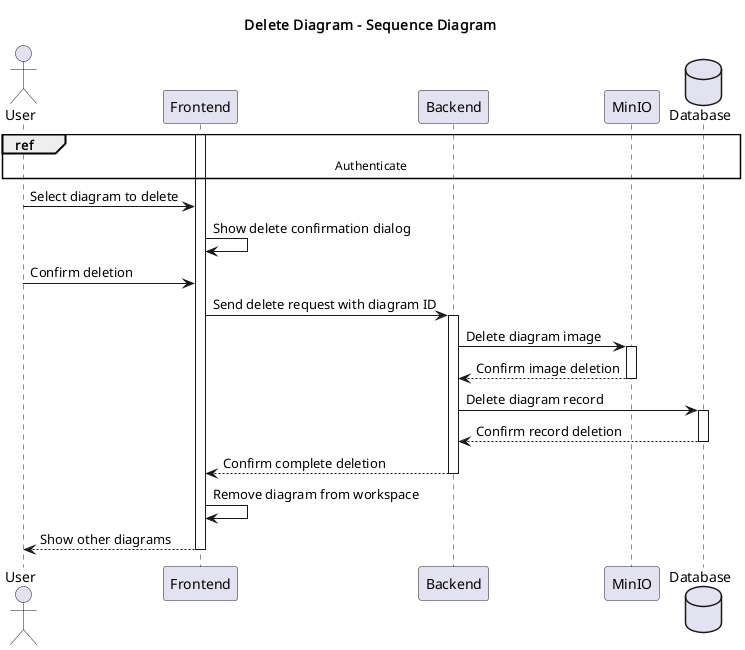

The diagram above was rendered by PlantUML. Its source (embedded in the PNG):
@startuml
title Delete Diagram - Sequence Diagram

actor User
participant Frontend
participant Backend
participant MinIO
database Database

ref over User, Database: Authenticate



activate Frontend

User -> Frontend: Select diagram to delete
Frontend -> Frontend: Show delete confirmation dialog

User -> Frontend: Confirm deletion
Frontend -> Backend: Send delete request with diagram ID
activate Backend

' Backend -> Database: Get diagram image link
' activate Database
' Database --> Backend: Return image link
' deactivate Database

Backend -> MinIO: Delete diagram image
activate MinIO
MinIO --> Backend: Confirm image deletion
deactivate MinIO

Backend -> Database: Delete diagram record
activate Database
Database --> Backend: Confirm record deletion
deactivate Database

Backend --> Frontend: Confirm complete deletion
deactivate Backend

Frontend -> Frontend: Remove diagram from workspace
Frontend --> User: Show other diagrams
deactivate Frontend

@enduml